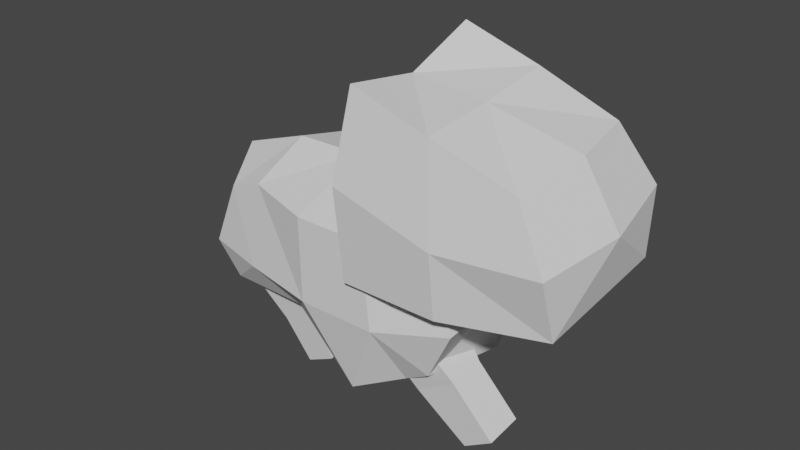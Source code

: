 # Source: unitNoAnimation.blend  (saved by Blender 2.82.7; exported with 4.5.12 LTS)
import bpy
from mathutils import Matrix  # noqa: F401  (used for matrix-valued properties, if any)

bpy.ops.wm.read_factory_settings(use_empty=True)
scene = bpy.context.scene
scene.name = 'Scene'

# ---- collections
col_collection = bpy.data.collections.new('Collection'); scene.collection.children.link(col_collection)

# ---- world
world_world = bpy.data.worlds.new('World'); scene.world = world_world
world_world.use_nodes = True; world_world.node_tree.nodes.clear()
_N = world_world.node_tree.nodes; _L = world_world.node_tree.links
n0 = _N.new('ShaderNodeOutputWorld'); n0.name = 'World Output'; n0.location = (300, 300)
n1 = _N.new('ShaderNodeBackground'); n1.name = 'Background'; n1.location = (10, 300)
n1.inputs[0].default_value = (0.05088, 0.05088, 0.05088, 1.0)
_L.new(n1.outputs[0], n0.inputs[0])
n0.is_active_output = True
world_world.color = (0.05088, 0.05088, 0.05088)
world_world.use_sun_shadow = False
world_world.sun_shadow_jitter_overblur = 0.0

# ---- meshes
me_cube_001 = bpy.data.meshes.new('Cube.001')
me_cube_001.from_pydata([(-1.497, -0.6849, -0.4858), (-1.335, -0.6849, 0.7909), (-1.497, 0.6849, -0.4858), (-1.335, 0.6849, 0.7909), (1.502, -0.8947, -0.4484), (1.569, -0.7171, 0.9785), (1.502, 0.8947, -0.4484), (1.569, 0.7171, 0.9785), (0.4997, 1.0, -1.0), (0.0, 1.0, 1.0), (0.4997, -1.0, -1.0), (0.0, -1.0, 1.0), (0.8558, 1.0, 1.0), (1.128, -0.821, -0.7068), (1.128, 0.821, -0.7068), (0.8558, -1.0, 1.0), (-0.4618, 0.7316, -0.4495), (-0.8558, -0.7316, 0.9848), (-0.8558, 0.7316, 0.9848), (-0.4618, -0.7316, -0.4495), (-1.687, -0.75, -0.005234), (-1.687, 0.75, -0.005234), (1.875, 0.9517, 0.2357), (1.875, -0.9517, 0.2357), (0.0, -1.095, -0.005234), (0.0, 1.095, -0.005234), (0.9373, -1.095, -0.005234), (0.9373, 1.095, -0.005234), (-0.9373, 0.9248, -0.005234), (-0.9373, -0.9248, -0.005234), (-1.684, 0.0, -0.4858), (-1.712, 0.0, 0.9381), (1.712, 0.0, -0.5636), (1.569, 0.0, 0.9785), (0.0, 0.0, 1.261), (0.2271, 0.0, -1.0), (0.8558, 0.0, 1.261), (0.8558, 0.0, -1.0), (-0.4618, 0.0, -0.6643), (-0.8558, 0.0, 1.246), (1.875, 0.0, 0.2357), (-1.875, 0.0, -0.005234)], [], [(41, 3, 21), (27, 7, 22), (40, 5, 23), (29, 1, 20), (32, 13, 37), (39, 1, 17), (34, 15, 36), (35, 19, 38), (15, 24, 26), (18, 25, 28), (5, 26, 23), (36, 5, 33), (37, 10, 35), (25, 12, 27), (3, 28, 21), (38, 0, 30), (34, 17, 11), (24, 17, 29), (24, 19, 10), (2, 28, 16), (8, 27, 14), (4, 26, 13), (16, 25, 8), (26, 10, 13), (29, 0, 19), (40, 4, 32), (27, 6, 14), (30, 21, 2), (20, 30, 0), (6, 40, 32), (18, 34, 9), (2, 38, 30), (8, 37, 35), (7, 36, 33), (16, 35, 38), (9, 36, 12), (3, 39, 18), (14, 32, 37), (7, 40, 22), (1, 41, 20), (41, 31, 3), (27, 12, 7), (40, 33, 5), (29, 17, 1), (32, 4, 13), (39, 31, 1), (34, 11, 15), (35, 10, 19), (15, 11, 24), (18, 9, 25), (5, 15, 26), (36, 15, 5), (37, 13, 10), (25, 9, 12), (3, 18, 28), (38, 19, 0), (34, 39, 17), (24, 11, 17), (24, 29, 19), (2, 21, 28), (8, 25, 27), (4, 23, 26), (16, 28, 25), (26, 24, 10), (29, 20, 0), (40, 23, 4), (27, 22, 6), (30, 41, 21), (20, 41, 30), (6, 22, 40), (18, 39, 34), (2, 16, 38), (8, 14, 37), (7, 12, 36), (16, 8, 35), (9, 34, 36), (3, 31, 39), (14, 6, 32), (7, 33, 40), (1, 31, 41)])
_uv = me_cube_001.uv_layers.new(name='UVMap')
_uv.uv.foreach_set('vector', [0.03461, 0.7525, 0.03605, 0.7539, 0.03461, 0.7539, 0.03461, 0.7561, 0.03605, 0.7568, 0.03461, 0.7568, 0.03461, 0.7582, 0.03605, 0.7597, 0.03461, 0.7597, 0.03461, 0.7618, 0.03605, 0.7625, 0.03461, 0.7625, 0.0965, 0.7577, 0.09593, 0.7588, 0.09593, 0.7577, 0.0382, 0.7582, 0.03892, 0.7597, 0.0382, 0.7597, 0.03749, 0.7582, 0.03677, 0.7597, 0.03677, 0.7582, 0.09536, 0.7577, 0.09479, 0.7588, 0.09479, 0.7577, 0.03605, 0.7604, 0.03461, 0.7611, 0.03461, 0.7604, 0.03605, 0.7546, 0.03461, 0.7553, 0.03461, 0.7546, 0.03605, 0.7597, 0.03461, 0.7604, 0.03461, 0.7597, 0.03677, 0.7582, 0.03605, 0.7597, 0.03605, 0.7582, 0.09593, 0.7577, 0.09536, 0.7588, 0.09536, 0.7577, 0.03461, 0.7553, 0.03605, 0.7561, 0.03461, 0.7561, 0.03605, 0.7539, 0.03461, 0.7546, 0.03461, 0.7539, 0.09479, 0.7577, 0.09421, 0.7588, 0.09421, 0.7577, 0.03749, 0.7582, 0.0382, 0.7597, 0.03749, 0.7597, 0.03461, 0.7611, 0.03605, 0.7618, 0.03461, 0.7618, 0.09765, 0.76, 0.0965, 0.7605, 0.0965, 0.76, 0.0965, 0.7542, 0.09765, 0.7548, 0.0965, 0.7548, 0.0965, 0.7554, 0.09765, 0.756, 0.0965, 0.756, 0.0965, 0.7588, 0.09765, 0.7594, 0.0965, 0.7594, 0.0965, 0.7548, 0.09765, 0.7554, 0.0965, 0.7554, 0.09765, 0.7594, 0.0965, 0.76, 0.0965, 0.7594, 0.09765, 0.7605, 0.0965, 0.7611, 0.0965, 0.7605, 0.09765, 0.7577, 0.0965, 0.7588, 0.0965, 0.7577, 0.09765, 0.756, 0.0965, 0.7565, 0.0965, 0.756, 0.0965, 0.7531, 0.09765, 0.7542, 0.0965, 0.7542, 0.09765, 0.7519, 0.0965, 0.7531, 0.0965, 0.7519, 0.0965, 0.7565, 0.09765, 0.7577, 0.0965, 0.7577, 0.0382, 0.7568, 0.03749, 0.7582, 0.03749, 0.7568, 0.09421, 0.7565, 0.09479, 0.7577, 0.09421, 0.7577, 0.09536, 0.7565, 0.09593, 0.7577, 0.09536, 0.7577, 0.03605, 0.7568, 0.03677, 0.7582, 0.03605, 0.7582, 0.09479, 0.7565, 0.09536, 0.7577, 0.09479, 0.7577, 0.03749, 0.7568, 0.03677, 0.7582, 0.03677, 0.7568, 0.03892, 0.7568, 0.0382, 0.7582, 0.0382, 0.7568, 0.09593, 0.7565, 0.0965, 0.7577, 0.09593, 0.7577, 0.03605, 0.7568, 0.03461, 0.7582, 0.03461, 0.7568, 0.03605, 0.751, 0.03461, 0.7525, 0.03461, 0.751, 0.03461, 0.7525, 0.03605, 0.7525, 0.03605, 0.7539, 0.03461, 0.7561, 0.03605, 0.7561, 0.03605, 0.7568, 0.03461, 0.7582, 0.03605, 0.7582, 0.03605, 0.7597, 0.03461, 0.7618, 0.03605, 0.7618, 0.03605, 0.7625, 0.0965, 0.7577, 0.0965, 0.7588, 0.09593, 0.7588, 0.0382, 0.7582, 0.03892, 0.7582, 0.03892, 0.7597, 0.03749, 0.7582, 0.03749, 0.7597, 0.03677, 0.7597, 0.09536, 0.7577, 0.09536, 0.7588, 0.09479, 0.7588, 0.03605, 0.7604, 0.03605, 0.7611, 0.03461, 0.7611, 0.03605, 0.7546, 0.03605, 0.7553, 0.03461, 0.7553, 0.03605, 0.7597, 0.03605, 0.7604, 0.03461, 0.7604, 0.03677, 0.7582, 0.03677, 0.7597, 0.03605, 0.7597, 0.09593, 0.7577, 0.09593, 0.7588, 0.09536, 0.7588, 0.03461, 0.7553, 0.03605, 0.7553, 0.03605, 0.7561, 0.03605, 0.7539, 0.03605, 0.7546, 0.03461, 0.7546, 0.09479, 0.7577, 0.09479, 0.7588, 0.09421, 0.7588, 0.03749, 0.7582, 0.0382, 0.7582, 0.0382, 0.7597, 0.03461, 0.7611, 0.03605, 0.7611, 0.03605, 0.7618, 0.09765, 0.76, 0.09765, 0.7605, 0.0965, 0.7605, 0.0965, 0.7542, 0.09765, 0.7542, 0.09765, 0.7548, 0.0965, 0.7554, 0.09765, 0.7554, 0.09765, 0.756, 0.0965, 0.7588, 0.09765, 0.7588, 0.09765, 0.7594, 0.0965, 0.7548, 0.09765, 0.7548, 0.09765, 0.7554, 0.09765, 0.7594, 0.09765, 0.76, 0.0965, 0.76, 0.09765, 0.7605, 0.09765, 0.7611, 0.0965, 0.7611, 0.09765, 0.7577, 0.09765, 0.7588, 0.0965, 0.7588, 0.09765, 0.756, 0.09765, 0.7565, 0.0965, 0.7565, 0.0965, 0.7531, 0.09765, 0.7531, 0.09765, 0.7542, 0.09765, 0.7519, 0.09765, 0.7531, 0.0965, 0.7531, 0.0965, 0.7565, 0.09765, 0.7565, 0.09765, 0.7577, 0.0382, 0.7568, 0.0382, 0.7582, 0.03749, 0.7582, 0.09421, 0.7565, 0.09479, 0.7565, 0.09479, 0.7577, 0.09536, 0.7565, 0.09593, 0.7565, 0.09593, 0.7577, 0.03605, 0.7568, 0.03677, 0.7568, 0.03677, 0.7582, 0.09479, 0.7565, 0.09536, 0.7565, 0.09536, 0.7577, 0.03749, 0.7568, 0.03749, 0.7582, 0.03677, 0.7582, 0.03892, 0.7568, 0.03892, 0.7582, 0.0382, 0.7582, 0.09593, 0.7565, 0.0965, 0.7565, 0.0965, 0.7577, 0.03605, 0.7568, 0.03605, 0.7582, 0.03461, 0.7582, 0.03605, 0.751, 0.03605, 0.7525, 0.03461, 0.7525])
me_cube_001.materials.append(None)
me_cube_001.use_remesh_fix_poles = True
me_cube_001.use_remesh_preserve_attributes = False
me_cube_001.use_mirror_vertex_groups = False
me_cube_001.update()
me_cube_002 = bpy.data.meshes.new('Cube.002')
me_cube_002.from_pydata([(0.8354, -1.0, 1.855), (0.9488, -0.7731, 3.709), (0.8354, 1.0, 1.855), (0.9488, 0.7731, 3.709), (2.835, -0.7355, 1.891), (2.529, -0.7355, 3.143), (2.835, 0.7355, 1.891), (2.529, 0.7355, 3.143), (1.835, 1.0, 1.855), (1.722, 0.7731, 3.443), (1.835, -1.0, 1.855), (1.722, -0.7731, 3.443), (0.8354, -1.0, 2.837), (0.8354, 1.0, 2.837), (2.835, 0.8734, 2.556), (2.835, -0.8734, 2.556), (1.835, -1.0, 2.528), (1.835, 1.0, 2.528), (0.8354, 0.0, 1.655), (0.9488, 0.0, 3.5), (2.835, 0.0, 1.891), (2.655, 0.0, 3.192), (1.722, 0.0, 3.42), (1.835, 0.0, 1.655), (2.99, 0.0, 2.556), (0.6666, 0.0, 2.837)], [], [(19, 13, 25), (17, 7, 14), (24, 5, 15), (11, 12, 16), (23, 4, 10), (19, 11, 22), (22, 5, 21), (23, 0, 18), (5, 16, 15), (13, 9, 17), (2, 17, 8), (4, 16, 10), (16, 0, 10), (24, 4, 20), (17, 6, 8), (25, 2, 18), (0, 25, 18), (6, 24, 20), (8, 18, 2), (7, 22, 21), (9, 19, 22), (6, 23, 8), (7, 24, 14), (12, 19, 25), (19, 3, 13), (17, 9, 7), (24, 21, 5), (11, 1, 12), (23, 20, 4), (19, 1, 11), (22, 11, 5), (23, 10, 0), (5, 11, 16), (13, 3, 9), (2, 13, 17), (4, 15, 16), (16, 12, 0), (24, 15, 4), (17, 14, 6), (25, 13, 2), (0, 12, 25), (6, 14, 24), (8, 23, 18), (7, 9, 22), (9, 3, 19), (6, 20, 23), (7, 21, 24), (12, 1, 19)])
_uv = me_cube_002.uv_layers.new(name='UVMap')
_uv.uv.foreach_set('vector', [0.0535, 0.7526, 0.05205, 0.754, 0.05205, 0.7526, 0.05205, 0.7554, 0.0535, 0.7569, 0.05205, 0.7569, 0.05205, 0.7583, 0.0535, 0.7597, 0.05205, 0.7597, 0.0535, 0.7611, 0.05205, 0.7626, 0.05205, 0.7611, 0.105, 0.7585, 0.1062, 0.7597, 0.105, 0.7597, 0.05634, 0.7583, 0.05492, 0.7597, 0.05492, 0.7583, 0.05492, 0.7583, 0.0535, 0.7597, 0.0535, 0.7583, 0.105, 0.7585, 0.1038, 0.7597, 0.1038, 0.7585, 0.0535, 0.7597, 0.05205, 0.7611, 0.05205, 0.7597, 0.05205, 0.754, 0.0535, 0.7554, 0.05205, 0.7554, 0.1062, 0.755, 0.1074, 0.7562, 0.1062, 0.7562, 0.1062, 0.7597, 0.1074, 0.7609, 0.1062, 0.7609, 0.1074, 0.7609, 0.1062, 0.7621, 0.1062, 0.7609, 0.1074, 0.7585, 0.1062, 0.7597, 0.1062, 0.7585, 0.1074, 0.7562, 0.1062, 0.7574, 0.1062, 0.7562, 0.1074, 0.7538, 0.1062, 0.755, 0.1062, 0.7538, 0.1062, 0.7526, 0.1074, 0.7538, 0.1062, 0.7538, 0.1062, 0.7574, 0.1074, 0.7585, 0.1062, 0.7585, 0.105, 0.7574, 0.1038, 0.7585, 0.1038, 0.7574, 0.0535, 0.7569, 0.05492, 0.7583, 0.0535, 0.7583, 0.05492, 0.7569, 0.05634, 0.7583, 0.05492, 0.7583, 0.1062, 0.7574, 0.105, 0.7585, 0.105, 0.7574, 0.0535, 0.7569, 0.05205, 0.7583, 0.05205, 0.7569, 0.05205, 0.7512, 0.0535, 0.7526, 0.05205, 0.7526, 0.0535, 0.7526, 0.0535, 0.754, 0.05205, 0.754, 0.05205, 0.7554, 0.0535, 0.7554, 0.0535, 0.7569, 0.05205, 0.7583, 0.0535, 0.7583, 0.0535, 0.7597, 0.0535, 0.7611, 0.0535, 0.7626, 0.05205, 0.7626, 0.105, 0.7585, 0.1062, 0.7585, 0.1062, 0.7597, 0.05634, 0.7583, 0.05634, 0.7597, 0.05492, 0.7597, 0.05492, 0.7583, 0.05492, 0.7597, 0.0535, 0.7597, 0.105, 0.7585, 0.105, 0.7597, 0.1038, 0.7597, 0.0535, 0.7597, 0.0535, 0.7611, 0.05205, 0.7611, 0.05205, 0.754, 0.0535, 0.754, 0.0535, 0.7554, 0.1062, 0.755, 0.1074, 0.755, 0.1074, 0.7562, 0.1062, 0.7597, 0.1074, 0.7597, 0.1074, 0.7609, 0.1074, 0.7609, 0.1074, 0.7621, 0.1062, 0.7621, 0.1074, 0.7585, 0.1074, 0.7597, 0.1062, 0.7597, 0.1074, 0.7562, 0.1074, 0.7574, 0.1062, 0.7574, 0.1074, 0.7538, 0.1074, 0.755, 0.1062, 0.755, 0.1062, 0.7526, 0.1074, 0.7526, 0.1074, 0.7538, 0.1062, 0.7574, 0.1074, 0.7574, 0.1074, 0.7585, 0.105, 0.7574, 0.105, 0.7585, 0.1038, 0.7585, 0.0535, 0.7569, 0.05492, 0.7569, 0.05492, 0.7583, 0.05492, 0.7569, 0.05634, 0.7569, 0.05634, 0.7583, 0.1062, 0.7574, 0.1062, 0.7585, 0.105, 0.7585, 0.0535, 0.7569, 0.0535, 0.7583, 0.05205, 0.7583, 0.05205, 0.7512, 0.0535, 0.7512, 0.0535, 0.7526])
me_cube_002.materials.append(None)
me_cube_002.use_remesh_fix_poles = True
me_cube_002.use_remesh_preserve_attributes = False
me_cube_002.use_mirror_vertex_groups = False
me_cube_002.update()
me_cube_003 = bpy.data.meshes.new('Cube.003')
me_cube_003.from_pydata([(-0.5102, -1.0, -1.0), (-1.0, -1.03, 1.408), (-0.5102, 0.1948, -1.0), (-1.0, 1.0, 1.0), (0.5886, -1.0, -1.0), (1.0, -1.03, 1.408), (0.5886, 0.1948, -1.0), (1.0, 1.0, 1.0), (-0.5102, -1.0, 0.0), (-0.5102, 0.1948, 0.0), (1.0, 0.1948, 0.0), (1.0, -1.0, 0.0), (-1.0, -1.03, 1.408), (1.0, -1.03, 1.408)], [(13, 12)], [(1, 9, 8), (9, 7, 10), (10, 5, 11), (5, 8, 11), (6, 0, 2), (3, 5, 7), (4, 8, 0), (10, 4, 6), (9, 6, 2), (8, 2, 0), (1, 3, 9), (9, 3, 7), (10, 7, 5), (5, 1, 8), (6, 4, 0), (3, 1, 5), (4, 11, 8), (10, 11, 4), (9, 10, 6), (8, 9, 2)])
_uv = me_cube_003.uv_layers.new(name='UVMap')
_uv.uv.foreach_set('vector', [0.0919, 0.7532, 0.09126, 0.7545, 0.09126, 0.7532, 0.09126, 0.7545, 0.0919, 0.7558, 0.09126, 0.7558, 0.09126, 0.7558, 0.0919, 0.7571, 0.09126, 0.7571, 0.0919, 0.7571, 0.09126, 0.7584, 0.09126, 0.7571, 0.1561, 0.7564, 0.1546, 0.7579, 0.1546, 0.7564, 0.09319, 0.7558, 0.0919, 0.7571, 0.0919, 0.7558, 0.1561, 0.7579, 0.1569, 0.7594, 0.1561, 0.7594, 0.1569, 0.7564, 0.1561, 0.7579, 0.1561, 0.7564, 0.1569, 0.7549, 0.1561, 0.7564, 0.1561, 0.7549, 0.1569, 0.7534, 0.1561, 0.7549, 0.1561, 0.7534, 0.0919, 0.7532, 0.0919, 0.7545, 0.09126, 0.7545, 0.09126, 0.7545, 0.0919, 0.7545, 0.0919, 0.7558, 0.09126, 0.7558, 0.0919, 0.7558, 0.0919, 0.7571, 0.0919, 0.7571, 0.0919, 0.7584, 0.09126, 0.7584, 0.1561, 0.7564, 0.1561, 0.7579, 0.1546, 0.7579, 0.09319, 0.7558, 0.09319, 0.7571, 0.0919, 0.7571, 0.1561, 0.7579, 0.1569, 0.7579, 0.1569, 0.7594, 0.1569, 0.7564, 0.1569, 0.7579, 0.1561, 0.7579, 0.1569, 0.7549, 0.1569, 0.7564, 0.1561, 0.7564, 0.1569, 0.7534, 0.1569, 0.7549, 0.1561, 0.7549])
me_cube_003.materials.append(None)
me_cube_003.use_remesh_fix_poles = True
me_cube_003.use_remesh_preserve_attributes = False
me_cube_003.use_mirror_vertex_groups = False
me_cube_003.update()
me_cube_004 = bpy.data.meshes.new('Cube.004')
me_cube_004.from_pydata([(-0.5102, -1.0, -1.0), (-1.0, -1.03, 1.408), (-0.5102, 0.1948, -1.0), (-1.0, 1.0, 1.0), (0.5886, -1.0, -1.0), (1.0, -1.03, 1.408), (0.5886, 0.1948, -1.0), (1.0, 1.0, 1.0), (-0.5102, -1.0, 0.0), (-0.5102, 0.1948, 0.0), (1.0, 0.1948, 0.0), (1.0, -1.0, 0.0), (-1.0, -1.03, 1.408), (1.0, -1.03, 1.408)], [(13, 12)], [(1, 9, 8), (9, 7, 10), (10, 5, 11), (5, 8, 11), (6, 0, 2), (3, 5, 7), (4, 8, 0), (10, 4, 6), (9, 6, 2), (8, 2, 0), (1, 3, 9), (9, 3, 7), (10, 7, 5), (5, 1, 8), (6, 4, 0), (3, 1, 5), (4, 11, 8), (10, 11, 4), (9, 10, 6), (8, 9, 2)])
_uv = me_cube_004.uv_layers.new(name='UVMap')
_uv.uv.foreach_set('vector', [0.08441, 0.7524, 0.08313, 0.755, 0.08313, 0.7524, 0.08313, 0.755, 0.08441, 0.7575, 0.08313, 0.7575, 0.08313, 0.7575, 0.08441, 0.7601, 0.08313, 0.7601, 0.08441, 0.7601, 0.08313, 0.7626, 0.08313, 0.7601, 0.1529, 0.7568, 0.1506, 0.7592, 0.1506, 0.7568, 0.08697, 0.7575, 0.08441, 0.7601, 0.08441, 0.7575, 0.1529, 0.7592, 0.1541, 0.7616, 0.1529, 0.7616, 0.1541, 0.7568, 0.1529, 0.7592, 0.1529, 0.7568, 0.1541, 0.7545, 0.1529, 0.7568, 0.1529, 0.7545, 0.1541, 0.7521, 0.1529, 0.7545, 0.1529, 0.7521, 0.08441, 0.7524, 0.08441, 0.755, 0.08313, 0.755, 0.08313, 0.755, 0.08441, 0.755, 0.08441, 0.7575, 0.08313, 0.7575, 0.08441, 0.7575, 0.08441, 0.7601, 0.08441, 0.7601, 0.08441, 0.7626, 0.08313, 0.7626, 0.1529, 0.7568, 0.1529, 0.7592, 0.1506, 0.7592, 0.08697, 0.7575, 0.08697, 0.7601, 0.08441, 0.7601, 0.1529, 0.7592, 0.1541, 0.7592, 0.1541, 0.7616, 0.1541, 0.7568, 0.1541, 0.7592, 0.1529, 0.7592, 0.1541, 0.7545, 0.1541, 0.7568, 0.1529, 0.7568, 0.1541, 0.7521, 0.1541, 0.7545, 0.1529, 0.7545])
me_cube_004.materials.append(None)
me_cube_004.use_remesh_fix_poles = True
me_cube_004.use_remesh_preserve_attributes = False
me_cube_004.use_mirror_vertex_groups = False
me_cube_004.update()
me_cube_005 = bpy.data.meshes.new('Cube.005')
me_cube_005.from_pydata([(-0.07687, -1.0, -0.7751), (-0.7324, -1.15, 1.22), (-0.07687, 0.1948, -0.7751), (-0.7324, 0.4938, 1.187), (1.022, -1.0, -0.7751), (0.7324, -1.15, 1.22), (1.022, 0.1948, -0.7751), (0.7324, 0.4938, 1.187), (-0.6678, -1.0, 0.4332), (-0.6678, 0.1948, 0.4332), (0.8424, 0.1948, 0.4332), (0.8424, -1.0, 0.4332)], [], [(1, 9, 8), (9, 7, 10), (10, 5, 11), (5, 8, 11), (6, 0, 2), (3, 5, 7), (11, 0, 4), (10, 4, 6), (2, 10, 6), (8, 2, 0), (1, 3, 9), (9, 3, 7), (10, 7, 5), (5, 1, 8), (6, 4, 0), (3, 1, 5), (11, 8, 0), (10, 11, 4), (2, 9, 10), (8, 9, 2)])
_uv = me_cube_005.uv_layers.new(name='UVMap')
_uv.uv.foreach_set('vector', [0.08218, 0.7516, 0.0808, 0.7543, 0.0808, 0.7516, 0.0808, 0.7543, 0.08218, 0.7571, 0.0808, 0.7571, 0.0808, 0.7571, 0.08218, 0.7598, 0.0808, 0.7598, 0.08218, 0.7598, 0.0808, 0.7626, 0.0808, 0.7598, 0.1588, 0.7568, 0.157, 0.7586, 0.157, 0.7568, 0.08494, 0.7571, 0.08218, 0.7598, 0.08218, 0.7571, 0.1597, 0.7586, 0.1588, 0.7605, 0.1588, 0.7586, 0.1597, 0.7568, 0.1588, 0.7586, 0.1588, 0.7568, 0.1588, 0.7549, 0.1597, 0.7568, 0.1588, 0.7568, 0.1597, 0.7531, 0.1588, 0.7549, 0.1588, 0.7531, 0.08218, 0.7516, 0.08218, 0.7543, 0.0808, 0.7543, 0.0808, 0.7543, 0.08218, 0.7543, 0.08218, 0.7571, 0.0808, 0.7571, 0.08218, 0.7571, 0.08218, 0.7598, 0.08218, 0.7598, 0.08218, 0.7626, 0.0808, 0.7626, 0.1588, 0.7568, 0.1588, 0.7586, 0.157, 0.7586, 0.08494, 0.7571, 0.08494, 0.7598, 0.08218, 0.7598, 0.1597, 0.7586, 0.1597, 0.7605, 0.1588, 0.7605, 0.1597, 0.7568, 0.1597, 0.7586, 0.1588, 0.7586, 0.1588, 0.7549, 0.1597, 0.7549, 0.1597, 0.7568, 0.1597, 0.7531, 0.1597, 0.7549, 0.1588, 0.7549])
me_cube_005.materials.append(None)
me_cube_005.use_remesh_fix_poles = True
me_cube_005.use_remesh_preserve_attributes = False
me_cube_005.use_mirror_vertex_groups = False
me_cube_005.update()
me_cube_006 = bpy.data.meshes.new('Cube.006')
me_cube_006.from_pydata([(-0.07687, -1.0, -0.7751), (-0.7324, -1.15, 1.22), (-0.07687, 0.1948, -0.7751), (-0.7324, 0.4938, 1.187), (1.022, -1.0, -0.7751), (0.7324, -1.15, 1.22), (1.022, 0.1948, -0.7751), (0.7324, 0.4938, 1.187), (-0.6678, -1.0, 0.4332), (-0.6678, 0.1948, 0.4332), (0.8424, 0.1948, 0.4332), (0.8424, -1.0, 0.4332)], [], [(1, 9, 8), (9, 7, 10), (10, 5, 11), (5, 8, 11), (6, 0, 2), (3, 5, 7), (11, 0, 4), (10, 4, 6), (2, 10, 6), (8, 2, 0), (1, 3, 9), (9, 3, 7), (10, 7, 5), (5, 1, 8), (6, 4, 0), (3, 1, 5), (11, 8, 0), (10, 11, 4), (2, 9, 10), (8, 9, 2)])
_uv = me_cube_006.uv_layers.new(name='UVMap')
_uv.uv.foreach_set('vector', [0.08218, 0.7516, 0.0808, 0.7543, 0.0808, 0.7516, 0.0808, 0.7543, 0.08218, 0.7571, 0.0808, 0.7571, 0.0808, 0.7571, 0.08218, 0.7598, 0.0808, 0.7598, 0.08218, 0.7598, 0.0808, 0.7626, 0.0808, 0.7598, 0.1537, 0.7563, 0.1514, 0.7586, 0.1514, 0.7563, 0.08494, 0.7571, 0.08218, 0.7598, 0.08218, 0.7571, 0.1549, 0.7586, 0.1537, 0.761, 0.1537, 0.7586, 0.1549, 0.7563, 0.1537, 0.7586, 0.1537, 0.7563, 0.1537, 0.7539, 0.1549, 0.7563, 0.1537, 0.7563, 0.1549, 0.7516, 0.1537, 0.7539, 0.1537, 0.7516, 0.08218, 0.7516, 0.08218, 0.7543, 0.0808, 0.7543, 0.0808, 0.7543, 0.08218, 0.7543, 0.08218, 0.7571, 0.0808, 0.7571, 0.08218, 0.7571, 0.08218, 0.7598, 0.08218, 0.7598, 0.08218, 0.7626, 0.0808, 0.7626, 0.1537, 0.7563, 0.1537, 0.7586, 0.1514, 0.7586, 0.08494, 0.7571, 0.08494, 0.7598, 0.08218, 0.7598, 0.1549, 0.7586, 0.1549, 0.761, 0.1537, 0.761, 0.1549, 0.7563, 0.1549, 0.7586, 0.1537, 0.7586, 0.1537, 0.7539, 0.1549, 0.7539, 0.1549, 0.7563, 0.1549, 0.7516, 0.1549, 0.7539, 0.1537, 0.7539])
me_cube_006.materials.append(None)
me_cube_006.use_remesh_fix_poles = True
me_cube_006.use_remesh_preserve_attributes = False
me_cube_006.use_mirror_vertex_groups = False
me_cube_006.update()

# ---- objects
ob_body = bpy.data.objects.new('Body', me_cube_001)
ob_head = bpy.data.objects.new('Head', me_cube_002)
ob_leg_b_r = bpy.data.objects.new('Leg_b_r', me_cube_003)
ob_leg_b_l = bpy.data.objects.new('Leg_b_l', me_cube_004)
ob_leg_f_r = bpy.data.objects.new('Leg_f_r', me_cube_005)
ob_leg_f_l = bpy.data.objects.new('Leg_f_l', me_cube_006)

# ---- transforms, parenting, visibility, modifiers, constraints
ob_body.location = (0.0, -0.08865, 1.557)
ob_body.rotation_euler = (0.1138, -0.0, 0.0)
ob_body.lineart.crease_threshold = 0.0
ob_head.location = (-0.2517, 0.08884, 0.003433)
ob_head.rotation_euler = (0.1138, -0.0, 0.0)
ob_head.scale = (1.131, 1.131, 1.131)
ob_head.lineart.crease_threshold = 0.0
ob_leg_b_r.location = (-0.7553, -0.1935, 0.7065)
ob_leg_b_r.rotation_euler = (0.1829, -0.4598, -0.05661)
ob_leg_b_r.scale = (0.3791, 0.3706, 0.5948)
ob_leg_b_r.lineart.crease_threshold = 0.0
ob_leg_b_l.location = (-1.442, 0.4077, 0.8364)
ob_leg_b_l.rotation_euler = (0.1339, 0.5543, 0.07078)
ob_leg_b_l.scale = (0.3791, -0.3557, 0.5948)
ob_leg_b_l.lock_scale = (True, True, True)
ob_leg_b_l.lineart.crease_threshold = 0.0
ob_leg_f_r.location = (1.613, -0.4014, 0.616)
ob_leg_f_r.rotation_euler = (0.1357, -0.5748, -0.07407)
ob_leg_f_r.scale = (0.3791, 0.3706, 0.5948)
ob_leg_f_r.lineart.crease_threshold = 0.0
ob_leg_f_l.location = (0.6151, 0.44, 0.86)
ob_leg_f_l.rotation_euler = (0.1872, 0.9149, 0.149)
ob_leg_f_l.scale = (0.3791, -0.3485, 0.5948)
ob_leg_f_l.lineart.crease_threshold = 0.0

# ---- collection membership
col_collection.objects.link(ob_body)
col_collection.objects.link(ob_head)
col_collection.objects.link(ob_leg_b_r)
col_collection.objects.link(ob_leg_b_l)
col_collection.objects.link(ob_leg_f_r)
col_collection.objects.link(ob_leg_f_l)

# ---- scene / render settings (as saved in the file)
scene.frame_start = 1; scene.frame_end = 10; scene.frame_set(1)
scene.render.engine = 'BLENDER_EEVEE_NEXT'
scene.cycles.use_denoising = False
scene.cycles.samples = 128
scene.cycles.sampling_pattern = 'TABULATED_SOBOL'
scene.cycles.use_adaptive_sampling = False
scene.cycles.use_light_tree = False
scene.view_settings.view_transform = 'Filmic'
bpy.context.view_layer.update()

# ---- added for rendering (the .blend has no active camera and no usable light): camera, sun
cam_auto = bpy.data.cameras.new('AutoCamera')
cam_auto.lens = 50.0
cam_auto.sensor_width = 36.0
cam_auto.clip_end = 1000.0
ob_auto_camera = bpy.data.objects.new('AutoCamera', cam_auto)
scene.collection.objects.link(ob_auto_camera)
ob_auto_camera.location = (7.25445, -8.27355, 7.50818)
ob_auto_camera.rotation_euler = (1.09748, -7.21219e-08, 0.694738)
scene.camera = ob_auto_camera
light_auto_sun = bpy.data.lights.new('AutoSun', 'SUN')
light_auto_sun.energy = 3.0
light_auto_sun.angle = 0.0523599
ob_auto_sun = bpy.data.objects.new('AutoSun', light_auto_sun)
scene.collection.objects.link(ob_auto_sun)
ob_auto_sun.rotation_euler = (0.872665, 0.174533, 0.523599)
bpy.context.view_layer.update()
